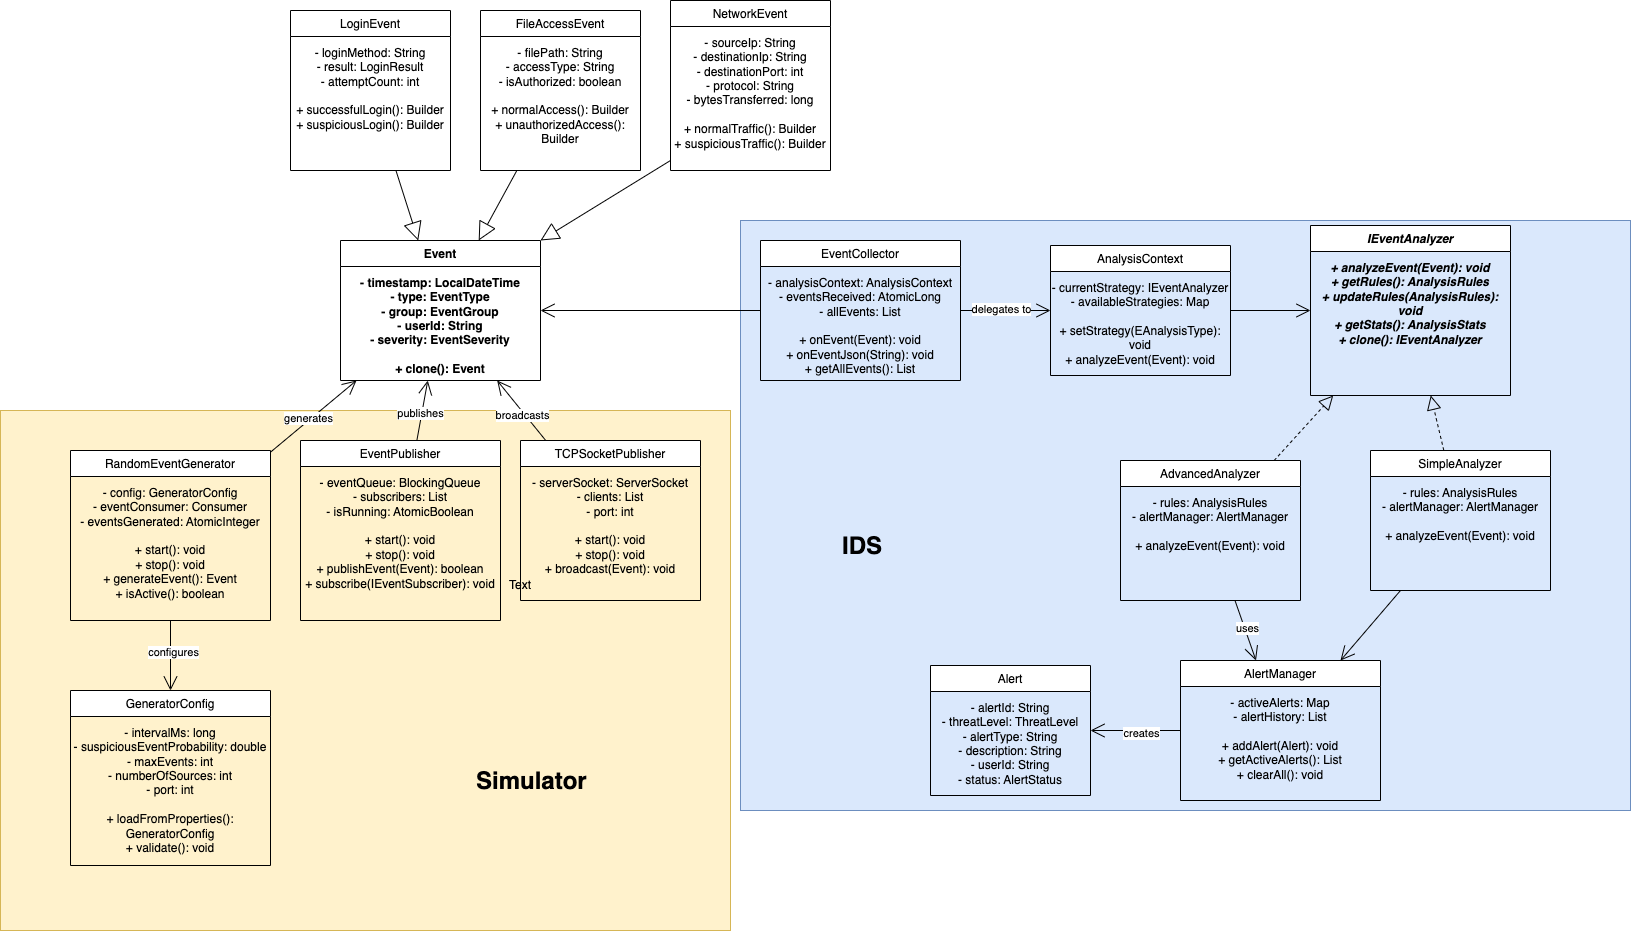

The diagram above was exported from draw.io. Its source (the exported page's mxGraphModel, read from the mxfile embedded in the PNG):
<mxGraphModel dx="2836" dy="2358" grid="1" gridSize="10" guides="1" tooltips="1" connect="1" arrows="1" fold="1" page="1" pageScale="1" pageWidth="827" pageHeight="1169" math="0" shadow="0">
  <root>
    <mxCell id="WIyWlLk6GJQsqaUBKTNV-0" />
    <mxCell id="WIyWlLk6GJQsqaUBKTNV-1" parent="WIyWlLk6GJQsqaUBKTNV-0" />
    <mxCell id="AE2ADLTnufPh1KwCdiD8-143" value="" style="rounded=0;whiteSpace=wrap;html=1;fillColor=#dae8fc;strokeColor=#6c8ebf;" vertex="1" parent="WIyWlLk6GJQsqaUBKTNV-1">
      <mxGeometry x="500" y="60" width="890" height="590" as="geometry" />
    </mxCell>
    <mxCell id="AE2ADLTnufPh1KwCdiD8-139" value="" style="rounded=0;whiteSpace=wrap;html=1;fillColor=#fff2cc;strokeColor=#d6b656;" vertex="1" parent="WIyWlLk6GJQsqaUBKTNV-1">
      <mxGeometry x="-240" y="250" width="730" height="520" as="geometry" />
    </mxCell>
    <mxCell id="AE2ADLTnufPh1KwCdiD8-102" value="Event&#10;&#10;- timestamp: LocalDateTime&#10;- type: EventType&#10;- group: EventGroup&#10;- userId: String&#10;- severity: EventSeverity&#10;&#10;+ clone(): Event" style="swimlane;fontStyle=1;align=center;verticalAlign=top;childLayout=stackLayout;horizontal=1;startSize=26;horizontalStack=0;resizeParent=1;resizeParentMax=0;resizeLast=0;collapsible=1;marginBottom=0;whiteSpace=wrap;html=1;" vertex="1" parent="WIyWlLk6GJQsqaUBKTNV-1">
      <mxGeometry x="100" y="80" width="200" height="140" as="geometry" />
    </mxCell>
    <mxCell id="AE2ADLTnufPh1KwCdiD8-103" value="LoginEvent&#10;&#10;- loginMethod: String&#10;- result: LoginResult&#10;- attemptCount: int&#10;&#10;+ successfulLogin(): Builder&#10;+ suspiciousLogin(): Builder" style="swimlane;fontStyle=0;align=center;verticalAlign=top;childLayout=stackLayout;horizontal=1;startSize=26;horizontalStack=0;resizeParent=1;resizeParentMax=0;resizeLast=0;collapsible=1;marginBottom=0;whiteSpace=wrap;html=1;" vertex="1" parent="WIyWlLk6GJQsqaUBKTNV-1">
      <mxGeometry x="50" y="-150" width="160" height="160" as="geometry" />
    </mxCell>
    <mxCell id="AE2ADLTnufPh1KwCdiD8-104" value="FileAccessEvent&#10;&#10;- filePath: String&#10;- accessType: String&#10;- isAuthorized: boolean&#10;&#10;+ normalAccess(): Builder&#10;+ unauthorizedAccess(): Builder" style="swimlane;fontStyle=0;align=center;verticalAlign=top;childLayout=stackLayout;horizontal=1;startSize=26;horizontalStack=0;resizeParent=1;resizeParentMax=0;resizeLast=0;collapsible=1;marginBottom=0;whiteSpace=wrap;html=1;" vertex="1" parent="WIyWlLk6GJQsqaUBKTNV-1">
      <mxGeometry x="240" y="-150" width="160" height="160" as="geometry" />
    </mxCell>
    <mxCell id="AE2ADLTnufPh1KwCdiD8-105" value="NetworkEvent&#10;&#10;- sourceIp: String&#10;- destinationIp: String&#10;- destinationPort: int&#10;- protocol: String&#10;- bytesTransferred: long&#10;&#10;+ normalTraffic(): Builder&#10;+ suspiciousTraffic(): Builder" style="swimlane;fontStyle=0;align=center;verticalAlign=top;childLayout=stackLayout;horizontal=1;startSize=26;horizontalStack=0;resizeParent=1;resizeParentMax=0;resizeLast=0;collapsible=1;marginBottom=0;whiteSpace=wrap;html=1;" vertex="1" parent="WIyWlLk6GJQsqaUBKTNV-1">
      <mxGeometry x="430" y="-160" width="160" height="170" as="geometry" />
    </mxCell>
    <mxCell id="AE2ADLTnufPh1KwCdiD8-106" value="IEventAnalyzer&lt;br&gt;&lt;br&gt;+ analyzeEvent(Event): void&lt;br&gt;+ getRules(): AnalysisRules&lt;br&gt;+ updateRules(AnalysisRules): void&lt;br&gt;+ getStats(): AnalysisStats&lt;br&gt;+ clone(): IEventAnalyzer" style="swimlane;fontStyle=3;align=center;verticalAlign=top;childLayout=stackLayout;horizontal=1;startSize=26;horizontalStack=0;resizeParent=1;resizeParentMax=0;resizeLast=0;collapsible=1;marginBottom=0;whiteSpace=wrap;html=1;" vertex="1" parent="WIyWlLk6GJQsqaUBKTNV-1">
      <mxGeometry x="1070" y="65" width="200" height="170" as="geometry" />
    </mxCell>
    <mxCell id="AE2ADLTnufPh1KwCdiD8-107" value="RandomEventGenerator&#10;&#10;- config: GeneratorConfig&#10;- eventConsumer: Consumer&lt;Event&gt;&#10;- eventsGenerated: AtomicInteger&#10;&#10;+ start(): void&#10;+ stop(): void&#10;+ generateEvent(): Event&#10;+ isActive(): boolean" style="swimlane;fontStyle=0;align=center;verticalAlign=top;childLayout=stackLayout;horizontal=1;startSize=26;horizontalStack=0;resizeParent=1;resizeParentMax=0;resizeLast=0;collapsible=1;marginBottom=0;whiteSpace=wrap;html=1;" vertex="1" parent="WIyWlLk6GJQsqaUBKTNV-1">
      <mxGeometry x="-170" y="290" width="200" height="170" as="geometry" />
    </mxCell>
    <mxCell id="AE2ADLTnufPh1KwCdiD8-108" value="EventPublisher&#10;&#10;- eventQueue: BlockingQueue&lt;Event&gt;&#10;- subscribers: List&lt;IEventSubscriber&gt;&#10;- isRunning: AtomicBoolean&#10;&#10;+ start(): void&#10;+ stop(): void&#10;+ publishEvent(Event): boolean&#10;+ subscribe(IEventSubscriber): void" style="swimlane;fontStyle=0;align=center;verticalAlign=top;childLayout=stackLayout;horizontal=1;startSize=26;horizontalStack=0;resizeParent=1;resizeParentMax=0;resizeLast=0;collapsible=1;marginBottom=0;whiteSpace=wrap;html=1;" vertex="1" parent="WIyWlLk6GJQsqaUBKTNV-1">
      <mxGeometry x="60" y="280" width="200" height="180" as="geometry" />
    </mxCell>
    <mxCell id="AE2ADLTnufPh1KwCdiD8-109" value="TCPSocketPublisher&#10;&#10;- serverSocket: ServerSocket&#10;- clients: List&lt;Socket&gt;&#10;- port: int&#10;&#10;+ start(): void&#10;+ stop(): void&#10;+ broadcast(Event): void" style="swimlane;fontStyle=0;align=center;verticalAlign=top;childLayout=stackLayout;horizontal=1;startSize=26;horizontalStack=0;resizeParent=1;resizeParentMax=0;resizeLast=0;collapsible=1;marginBottom=0;whiteSpace=wrap;html=1;" vertex="1" parent="WIyWlLk6GJQsqaUBKTNV-1">
      <mxGeometry x="280" y="280" width="180" height="160" as="geometry" />
    </mxCell>
    <mxCell id="AE2ADLTnufPh1KwCdiD8-110" value="GeneratorConfig&#10;&#10;- intervalMs: long&#10;- suspiciousEventProbability: double&#10;- maxEvents: int&#10;- numberOfSources: int&#10;- port: int&#10;&#10;+ loadFromProperties(): GeneratorConfig&#10;+ validate(): void" style="swimlane;fontStyle=0;align=center;verticalAlign=top;childLayout=stackLayout;horizontal=1;startSize=26;horizontalStack=0;resizeParent=1;resizeParentMax=0;resizeLast=0;collapsible=1;marginBottom=0;whiteSpace=wrap;html=1;" vertex="1" parent="WIyWlLk6GJQsqaUBKTNV-1">
      <mxGeometry x="-170" y="530" width="200" height="175" as="geometry" />
    </mxCell>
    <mxCell id="AE2ADLTnufPh1KwCdiD8-111" value="AdvancedAnalyzer&lt;br&gt;&lt;br&gt;- rules: AnalysisRules&lt;br&gt;- alertManager: AlertManager&lt;br&gt;&lt;br&gt;+ analyzeEvent(Event): void&lt;div&gt;&lt;br/&gt;&lt;/div&gt;" style="swimlane;fontStyle=0;align=center;verticalAlign=top;childLayout=stackLayout;horizontal=1;startSize=26;horizontalStack=0;resizeParent=1;resizeParentMax=0;resizeLast=0;collapsible=1;marginBottom=0;whiteSpace=wrap;html=1;" vertex="1" parent="WIyWlLk6GJQsqaUBKTNV-1">
      <mxGeometry x="880" y="300" width="180" height="140" as="geometry" />
    </mxCell>
    <mxCell id="AE2ADLTnufPh1KwCdiD8-112" value="SimpleAnalyzer&lt;br&gt;&lt;br&gt;- rules: AnalysisRules&lt;br&gt;- alertManager: AlertManager&lt;br&gt;&lt;br&gt;+ analyzeEvent(Event): void&lt;div&gt;&lt;br/&gt;&lt;/div&gt;" style="swimlane;fontStyle=0;align=center;verticalAlign=top;childLayout=stackLayout;horizontal=1;startSize=26;horizontalStack=0;resizeParent=1;resizeParentMax=0;resizeLast=0;collapsible=1;marginBottom=0;whiteSpace=wrap;html=1;" vertex="1" parent="WIyWlLk6GJQsqaUBKTNV-1">
      <mxGeometry x="1130" y="290" width="180" height="140" as="geometry" />
    </mxCell>
    <mxCell id="AE2ADLTnufPh1KwCdiD8-113" value="AlertManager&lt;br&gt;&lt;br&gt;- activeAlerts: Map&lt;br&gt;- alertHistory: List&lt;br&gt;&lt;br&gt;+ addAlert(Alert): void&lt;br&gt;+ getActiveAlerts(): List&lt;br&gt;+ clearAll(): void" style="swimlane;fontStyle=0;align=center;verticalAlign=top;childLayout=stackLayout;horizontal=1;startSize=26;horizontalStack=0;resizeParent=1;resizeParentMax=0;resizeLast=0;collapsible=1;marginBottom=0;whiteSpace=wrap;html=1;" vertex="1" parent="WIyWlLk6GJQsqaUBKTNV-1">
      <mxGeometry x="940" y="500" width="200" height="140" as="geometry" />
    </mxCell>
    <mxCell id="AE2ADLTnufPh1KwCdiD8-114" value="Alert&#10;&#10;- alertId: String&#10;- threatLevel: ThreatLevel&#10;- alertType: String&#10;- description: String&#10;- userId: String&#10;- status: AlertStatus" style="swimlane;fontStyle=0;align=center;verticalAlign=top;childLayout=stackLayout;horizontal=1;startSize=26;horizontalStack=0;resizeParent=1;resizeParentMax=0;resizeLast=0;collapsible=1;marginBottom=0;whiteSpace=wrap;html=1;" vertex="1" parent="WIyWlLk6GJQsqaUBKTNV-1">
      <mxGeometry x="690" y="505" width="160" height="130" as="geometry" />
    </mxCell>
    <mxCell id="AE2ADLTnufPh1KwCdiD8-138" style="edgeStyle=orthogonalEdgeStyle;rounded=0;orthogonalLoop=1;jettySize=auto;html=1;entryX=1;entryY=0.5;entryDx=0;entryDy=0;endArrow=open;endFill=0;endSize=12;" edge="1" parent="WIyWlLk6GJQsqaUBKTNV-1" source="AE2ADLTnufPh1KwCdiD8-115" target="AE2ADLTnufPh1KwCdiD8-102">
      <mxGeometry relative="1" as="geometry" />
    </mxCell>
    <mxCell id="AE2ADLTnufPh1KwCdiD8-115" value="EventCollector&#10;&#10;- analysisContext: AnalysisContext&#10;- eventsReceived: AtomicLong&#10;- allEvents: List&lt;Event&gt;&#10;&#10;+ onEvent(Event): void&#10;+ onEventJson(String): void&#10;+ getAllEvents(): List&lt;Event&gt;" style="swimlane;fontStyle=0;align=center;verticalAlign=top;childLayout=stackLayout;horizontal=1;startSize=26;horizontalStack=0;resizeParent=1;resizeParentMax=0;resizeLast=0;collapsible=1;marginBottom=0;whiteSpace=wrap;html=1;" vertex="1" parent="WIyWlLk6GJQsqaUBKTNV-1">
      <mxGeometry x="520" y="80" width="200" height="140" as="geometry" />
    </mxCell>
    <mxCell id="AE2ADLTnufPh1KwCdiD8-116" value="AnalysisContext&#10;&#10;- currentStrategy: IEventAnalyzer&#10;- availableStrategies: Map&#10;&#10;+ setStrategy(EAnalysisType): void&#10;+ analyzeEvent(Event): void" style="swimlane;fontStyle=0;align=center;verticalAlign=top;childLayout=stackLayout;horizontal=1;startSize=26;horizontalStack=0;resizeParent=1;resizeParentMax=0;resizeLast=0;collapsible=1;marginBottom=0;whiteSpace=wrap;html=1;" vertex="1" parent="WIyWlLk6GJQsqaUBKTNV-1">
      <mxGeometry x="810" y="85" width="180" height="130" as="geometry" />
    </mxCell>
    <mxCell id="AE2ADLTnufPh1KwCdiD8-117" value="" style="endArrow=block;endSize=16;endFill=0;html=1;rounded=0;" edge="1" parent="WIyWlLk6GJQsqaUBKTNV-1" source="AE2ADLTnufPh1KwCdiD8-103" target="AE2ADLTnufPh1KwCdiD8-102">
      <mxGeometry width="160" relative="1" as="geometry">
        <mxPoint x="130" y="270" as="sourcePoint" />
        <mxPoint x="180" y="230" as="targetPoint" />
      </mxGeometry>
    </mxCell>
    <mxCell id="AE2ADLTnufPh1KwCdiD8-118" value="" style="endArrow=block;endSize=16;endFill=0;html=1;rounded=0;" edge="1" parent="WIyWlLk6GJQsqaUBKTNV-1" source="AE2ADLTnufPh1KwCdiD8-104" target="AE2ADLTnufPh1KwCdiD8-102">
      <mxGeometry width="160" relative="1" as="geometry">
        <mxPoint x="320" y="270" as="sourcePoint" />
        <mxPoint x="220" y="230" as="targetPoint" />
      </mxGeometry>
    </mxCell>
    <mxCell id="AE2ADLTnufPh1KwCdiD8-119" value="" style="endArrow=block;endSize=16;endFill=0;html=1;rounded=0;entryX=1;entryY=0;entryDx=0;entryDy=0;" edge="1" parent="WIyWlLk6GJQsqaUBKTNV-1" target="AE2ADLTnufPh1KwCdiD8-102">
      <mxGeometry width="160" relative="1" as="geometry">
        <mxPoint x="430" as="sourcePoint" />
        <mxPoint x="220" y="230" as="targetPoint" />
      </mxGeometry>
    </mxCell>
    <mxCell id="AE2ADLTnufPh1KwCdiD8-120" value="" style="endArrow=block;dashed=1;endFill=0;endSize=12;html=1;rounded=0;" edge="1" parent="WIyWlLk6GJQsqaUBKTNV-1" source="AE2ADLTnufPh1KwCdiD8-111" target="AE2ADLTnufPh1KwCdiD8-106">
      <mxGeometry width="160" relative="1" as="geometry">
        <mxPoint x="510" y="270" as="sourcePoint" />
        <mxPoint x="580" y="210" as="targetPoint" />
      </mxGeometry>
    </mxCell>
    <mxCell id="AE2ADLTnufPh1KwCdiD8-121" value="" style="endArrow=block;dashed=1;endFill=0;endSize=12;html=1;rounded=0;" edge="1" parent="WIyWlLk6GJQsqaUBKTNV-1" source="AE2ADLTnufPh1KwCdiD8-112" target="AE2ADLTnufPh1KwCdiD8-106">
      <mxGeometry width="160" relative="1" as="geometry">
        <mxPoint x="720" y="270" as="sourcePoint" />
        <mxPoint x="600" y="210" as="targetPoint" />
      </mxGeometry>
    </mxCell>
    <mxCell id="AE2ADLTnufPh1KwCdiD8-122" value="" style="endArrow=open;endFill=1;endSize=12;html=1;rounded=0;" edge="1" parent="WIyWlLk6GJQsqaUBKTNV-1" source="AE2ADLTnufPh1KwCdiD8-111" target="AE2ADLTnufPh1KwCdiD8-113">
      <mxGeometry width="160" relative="1" as="geometry">
        <mxPoint x="710" y="430" as="sourcePoint" />
        <mxPoint x="730" y="470" as="targetPoint" />
      </mxGeometry>
    </mxCell>
    <mxCell id="AE2ADLTnufPh1KwCdiD8-123" value="uses" style="edgeLabel;html=1;align=center;verticalAlign=middle;resizable=0;points=[];" vertex="1" connectable="0" parent="AE2ADLTnufPh1KwCdiD8-122">
      <mxGeometry x="-0.1" y="2" relative="1" as="geometry">
        <mxPoint as="offset" />
      </mxGeometry>
    </mxCell>
    <mxCell id="AE2ADLTnufPh1KwCdiD8-124" value="" style="endArrow=open;endFill=1;endSize=12;html=1;rounded=0;" edge="1" parent="WIyWlLk6GJQsqaUBKTNV-1" source="AE2ADLTnufPh1KwCdiD8-112" target="AE2ADLTnufPh1KwCdiD8-113">
      <mxGeometry width="160" relative="1" as="geometry">
        <mxPoint x="910" y="430" as="sourcePoint" />
        <mxPoint x="750" y="470" as="targetPoint" />
      </mxGeometry>
    </mxCell>
    <mxCell id="AE2ADLTnufPh1KwCdiD8-125" value="" style="endArrow=open;endFill=1;endSize=12;html=1;rounded=0;" edge="1" parent="WIyWlLk6GJQsqaUBKTNV-1" source="AE2ADLTnufPh1KwCdiD8-113" target="AE2ADLTnufPh1KwCdiD8-114">
      <mxGeometry width="160" relative="1" as="geometry">
        <mxPoint x="730" y="630" as="sourcePoint" />
        <mxPoint x="730" y="670" as="targetPoint" />
      </mxGeometry>
    </mxCell>
    <mxCell id="AE2ADLTnufPh1KwCdiD8-126" value="creates" style="edgeLabel;html=1;align=center;verticalAlign=middle;resizable=0;points=[];" vertex="1" connectable="0" parent="AE2ADLTnufPh1KwCdiD8-125">
      <mxGeometry x="-0.1" y="2" relative="1" as="geometry">
        <mxPoint as="offset" />
      </mxGeometry>
    </mxCell>
    <mxCell id="AE2ADLTnufPh1KwCdiD8-127" value="" style="endArrow=open;endFill=1;endSize=12;html=1;rounded=0;" edge="1" parent="WIyWlLk6GJQsqaUBKTNV-1" source="AE2ADLTnufPh1KwCdiD8-107" target="AE2ADLTnufPh1KwCdiD8-110">
      <mxGeometry width="160" relative="1" as="geometry">
        <mxPoint x="1100" y="150" as="sourcePoint" />
        <mxPoint x="1150" y="150" as="targetPoint" />
      </mxGeometry>
    </mxCell>
    <mxCell id="AE2ADLTnufPh1KwCdiD8-128" value="configures" style="edgeLabel;html=1;align=center;verticalAlign=middle;resizable=0;points=[];" vertex="1" connectable="0" parent="AE2ADLTnufPh1KwCdiD8-127">
      <mxGeometry x="-0.1" y="2" relative="1" as="geometry">
        <mxPoint as="offset" />
      </mxGeometry>
    </mxCell>
    <mxCell id="AE2ADLTnufPh1KwCdiD8-129" value="" style="endArrow=open;endFill=1;endSize=12;html=1;rounded=0;" edge="1" parent="WIyWlLk6GJQsqaUBKTNV-1" source="AE2ADLTnufPh1KwCdiD8-107" target="AE2ADLTnufPh1KwCdiD8-102">
      <mxGeometry width="160" relative="1" as="geometry">
        <mxPoint x="900" y="150" as="sourcePoint" />
        <mxPoint x="300" y="150" as="targetPoint" />
        <Array as="points" />
      </mxGeometry>
    </mxCell>
    <mxCell id="AE2ADLTnufPh1KwCdiD8-130" value="generates" style="edgeLabel;html=1;align=center;verticalAlign=middle;resizable=0;points=[];" vertex="1" connectable="0" parent="AE2ADLTnufPh1KwCdiD8-129">
      <mxGeometry x="-0.1" y="2" relative="1" as="geometry">
        <mxPoint as="offset" />
      </mxGeometry>
    </mxCell>
    <mxCell id="AE2ADLTnufPh1KwCdiD8-131" value="" style="endArrow=open;endFill=1;endSize=12;html=1;rounded=0;" edge="1" parent="WIyWlLk6GJQsqaUBKTNV-1" source="AE2ADLTnufPh1KwCdiD8-108" target="AE2ADLTnufPh1KwCdiD8-102">
      <mxGeometry width="160" relative="1" as="geometry">
        <mxPoint x="900" y="350" as="sourcePoint" />
        <mxPoint x="300" y="220" as="targetPoint" />
        <Array as="points" />
      </mxGeometry>
    </mxCell>
    <mxCell id="AE2ADLTnufPh1KwCdiD8-132" value="publishes" style="edgeLabel;html=1;align=center;verticalAlign=middle;resizable=0;points=[];" vertex="1" connectable="0" parent="AE2ADLTnufPh1KwCdiD8-131">
      <mxGeometry x="-0.1" y="2" relative="1" as="geometry">
        <mxPoint as="offset" />
      </mxGeometry>
    </mxCell>
    <mxCell id="AE2ADLTnufPh1KwCdiD8-133" value="" style="endArrow=open;endFill=1;endSize=12;html=1;rounded=0;" edge="1" parent="WIyWlLk6GJQsqaUBKTNV-1" source="AE2ADLTnufPh1KwCdiD8-109" target="AE2ADLTnufPh1KwCdiD8-102">
      <mxGeometry width="160" relative="1" as="geometry">
        <mxPoint x="900" y="540" as="sourcePoint" />
        <mxPoint x="300" y="220" as="targetPoint" />
        <Array as="points" />
      </mxGeometry>
    </mxCell>
    <mxCell id="AE2ADLTnufPh1KwCdiD8-134" value="broadcasts" style="edgeLabel;html=1;align=center;verticalAlign=middle;resizable=0;points=[];" vertex="1" connectable="0" parent="AE2ADLTnufPh1KwCdiD8-133">
      <mxGeometry x="-0.1" y="2" relative="1" as="geometry">
        <mxPoint as="offset" />
      </mxGeometry>
    </mxCell>
    <mxCell id="AE2ADLTnufPh1KwCdiD8-135" value="" style="endArrow=open;endFill=1;endSize=12;html=1;rounded=0;" edge="1" parent="WIyWlLk6GJQsqaUBKTNV-1" source="AE2ADLTnufPh1KwCdiD8-115" target="AE2ADLTnufPh1KwCdiD8-116">
      <mxGeometry width="160" relative="1" as="geometry">
        <mxPoint x="300" y="530" as="sourcePoint" />
        <mxPoint x="320" y="530" as="targetPoint" />
      </mxGeometry>
    </mxCell>
    <mxCell id="AE2ADLTnufPh1KwCdiD8-136" value="delegates to" style="edgeLabel;html=1;align=center;verticalAlign=middle;resizable=0;points=[];" vertex="1" connectable="0" parent="AE2ADLTnufPh1KwCdiD8-135">
      <mxGeometry x="-0.1" y="2" relative="1" as="geometry">
        <mxPoint as="offset" />
      </mxGeometry>
    </mxCell>
    <mxCell id="AE2ADLTnufPh1KwCdiD8-137" value="" style="endArrow=open;endFill=1;endSize=12;html=1;rounded=0;" edge="1" parent="WIyWlLk6GJQsqaUBKTNV-1" source="AE2ADLTnufPh1KwCdiD8-116" target="AE2ADLTnufPh1KwCdiD8-106">
      <mxGeometry width="160" relative="1" as="geometry">
        <mxPoint x="410" y="480" as="sourcePoint" />
        <mxPoint x="750" y="200" as="targetPoint" />
        <Array as="points" />
      </mxGeometry>
    </mxCell>
    <mxCell id="AE2ADLTnufPh1KwCdiD8-140" value="Text" style="text;html=1;align=center;verticalAlign=middle;whiteSpace=wrap;rounded=0;" vertex="1" parent="WIyWlLk6GJQsqaUBKTNV-1">
      <mxGeometry x="250" y="410" width="60" height="30" as="geometry" />
    </mxCell>
    <mxCell id="AE2ADLTnufPh1KwCdiD8-141" value="&lt;h1 style=&quot;margin-top: 0px;&quot;&gt;Simulator&lt;/h1&gt;" style="text;html=1;whiteSpace=wrap;overflow=hidden;rounded=0;" vertex="1" parent="WIyWlLk6GJQsqaUBKTNV-1">
      <mxGeometry x="234" y="600" width="180" height="120" as="geometry" />
    </mxCell>
    <mxCell id="AE2ADLTnufPh1KwCdiD8-145" value="&lt;h1 style=&quot;margin-top: 0px;&quot;&gt;IDS&lt;/h1&gt;" style="text;html=1;whiteSpace=wrap;overflow=hidden;rounded=0;" vertex="1" parent="WIyWlLk6GJQsqaUBKTNV-1">
      <mxGeometry x="600" y="365" width="180" height="120" as="geometry" />
    </mxCell>
  </root>
</mxGraphModel>